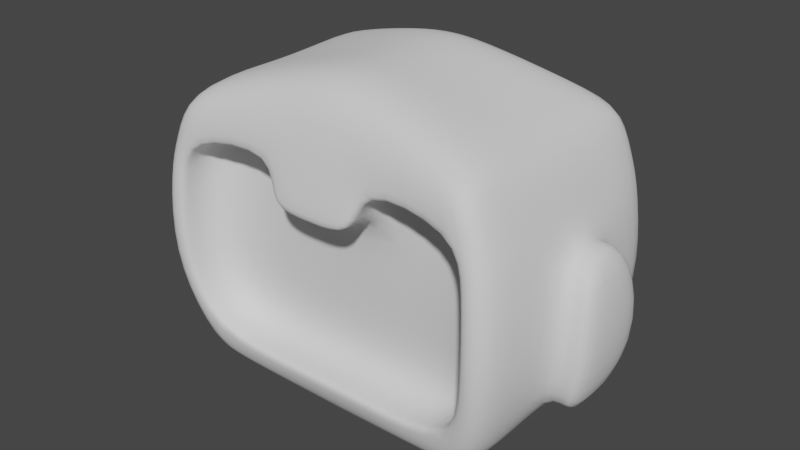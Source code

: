 # Source: Robot03_HeadFaceEars.blend  (saved by Blender 2.92.15; exported with 4.5.12 LTS)
import bpy
from mathutils import Matrix  # noqa: F401  (used for matrix-valued properties, if any)

bpy.ops.wm.read_factory_settings(use_empty=True)
scene = bpy.context.scene
scene.name = 'Scene'

# ---- collections
col_references = bpy.data.collections.new('References'); scene.collection.children.link(col_references)
col_mesh = bpy.data.collections.new('Mesh'); scene.collection.children.link(col_mesh)

# ---- world
world_world = bpy.data.worlds.new('World'); scene.world = world_world
world_world.use_nodes = True; world_world.node_tree.nodes.clear()
_N = world_world.node_tree.nodes; _L = world_world.node_tree.links
n0 = _N.new('ShaderNodeOutputWorld'); n0.name = 'World Output'; n0.location = (300, 300)
n1 = _N.new('ShaderNodeBackground'); n1.name = 'Background'; n1.location = (10, 300)
n1.inputs[0].default_value = (0.05088, 0.05088, 0.05088, 1.0)
_L.new(n1.outputs[0], n0.inputs[0])
n0.is_active_output = True
world_world.color = (0.05088, 0.05088, 0.05088)
world_world.use_sun_shadow = False
world_world.sun_shadow_jitter_overblur = 0.0

# ---- meshes
me_cube_001 = bpy.data.meshes.new('Cube.001')
me_cube_001.from_pydata([(0.0, 0.3705, 1.872), (0.0, -0.3705, 1.872), (0.569, -0.3705, 1.872), (0.569, 0.3705, 1.872), (0.4602, -0.3092, 1.267), (0.484, -0.3526, 2.091), (0.4602, 0.3092, 1.267), (0.484, 0.3573, 2.101), (0.0, 0.267, 1.212), (0.0, 0.2914, 2.244), (0.0, -0.267, 1.212), (0.0, -0.2867, 2.234), (0.527, 0.3323, 1.37), (0.527, -0.3323, 1.37), (0.0, -0.3323, 1.37), (0.0, 0.3323, 1.37), (0.5812, 0.3808, 1.619), (0.5812, -0.3808, 1.619), (0.0, -0.3487, 1.873), (0.0, 0.3808, 1.619), (0.478, 0.3705, 1.872), (0.478, -0.3705, 1.872), (0.4067, 0.34, 2.159), (0.2906, -0.2899, 1.236), (0.2906, 0.2899, 1.236), (0.4067, -0.3354, 2.149), (0.4426, -0.3323, 1.37), (0.4426, 0.3323, 1.37), (0.4882, -0.3808, 1.619), (0.4882, 0.3808, 1.619), (0.1491, -0.3705, 1.872), (0.08789, 0.267, 1.214), (0.1277, -0.2863, 2.221), (0.1381, -0.3323, 1.37), (0.4495, -0.3346, 1.983), (0.1491, 0.3705, 1.872), (0.1277, 0.291, 2.231), (0.08789, -0.267, 1.214), (0.1381, 0.3323, 1.37), (0.1523, 0.3808, 1.619), (0.4602, 0.0, 1.27), (0.484, 0.0, 2.086), (0.5747, 0.0, 1.854), (0.0, 0.0, 2.234), (0.0, 0.0, 1.213), (0.549, 0.0, 1.44), (0.4067, 0.0, 2.145), (0.2906, 0.0, 1.242), (0.08789, 0.0, 1.215), (0.1277, 0.0, 2.219), (0.0, -0.337, 2.017), (0.535, -0.3634, 1.96), (0.0, 0.3389, 2.021), (0.535, 0.3652, 1.964), (0.4494, -0.3565, 1.983), (0.4494, 0.3583, 1.987), (0.1406, 0.3387, 2.016), (0.1406, -0.3368, 2.012), (0.5384, 0.0, 1.968), (0.1499, -0.205, 1.876), (0.0, -0.205, 1.876), (0.0, -0.2152, 1.623), (0.0, -0.1668, 1.374), (0.1389, -0.1668, 1.374), (0.1531, -0.2152, 1.623), (0.4889, -0.2152, 1.623), (0.4434, -0.1668, 1.374), (0.4787, -0.205, 1.876), (0.4502, -0.1909, 1.987), (0.1413, -0.1713, 2.016), (0.1407, -0.315, 2.012), (0.4883, -0.359, 1.62), (0.4781, -0.3487, 1.873), (0.1492, -0.3487, 1.873), (0.1382, -0.3105, 1.37), (0.0, -0.3105, 1.37), (0.4427, -0.3105, 1.37), (0.484, -0.09853, 2.087), (0.578, -0.05794, 1.832), (0.0, -0.08012, 2.234), (0.0, -0.07461, 1.213), (0.552, -0.06714, 1.451), (0.5927, -0.08764, 1.628), (0.4067, -0.09371, 2.146), (0.2906, -0.08101, 1.24), (0.08789, -0.07461, 1.215), (0.1277, -0.08001, 2.219), (0.4602, -0.08639, 1.269), (0.5374, -0.1015, 1.966), (0.4602, 0.1251, 1.269), (0.484, 0.1446, 2.092), (0.5738, 0.05468, 1.838), (0.0, 0.1179, 2.238), (0.0, 0.1081, 1.213), (0.5517, 0.08483, 1.455), (0.5907, 0.1722, 1.626), (0.4067, 0.1376, 2.15), (0.2906, 0.1173, 1.24), (0.08789, 0.1081, 1.215), (0.1277, 0.1178, 2.224), (0.537, 0.1478, 1.967), (0.6602, 0.1034, 1.898), (0.6611, -0.004057, 1.908), (0.6346, 0.1505, 1.405), (0.6315, -0.004057, 1.372), (0.6796, 0.2338, 1.603), (0.7053, -0.004057, 1.609), (0.665, -0.1224, 1.876), (0.6349, -0.1268, 1.4), (0.6819, -0.151, 1.605)], [], [(37, 33, 14, 10), (55, 22, 7, 53), (88, 77, 5, 51), (29, 20, 3, 16), (84, 87, 4, 23), (82, 78, 2, 17), (86, 79, 11, 32), (87, 81, 13, 4), (57, 32, 11, 50), (75, 74, 63, 62), (24, 27, 12, 6), (70, 73, 59, 69), (81, 82, 17, 13), (27, 29, 16, 12), (38, 39, 29, 27), (13, 17, 28, 26), (31, 38, 27, 24), (17, 2, 21, 28), (51, 5, 25, 54), (77, 83, 25, 5), (85, 84, 23, 37), (39, 35, 20, 29), (56, 36, 22, 55), (4, 13, 26, 23), (52, 9, 36, 56), (19, 0, 35, 39), (80, 85, 37, 10), (8, 15, 38, 31), (15, 19, 39, 38), (73, 18, 60, 59), (34, 70, 69, 68), (54, 25, 32, 57), (83, 86, 32, 25), (23, 26, 33, 37), (96, 99, 49, 46), (93, 98, 48, 44), (98, 97, 47, 48), (90, 96, 46, 41), (42, 78, 107, 102), (89, 94, 45, 40), (99, 92, 43, 49), (95, 91, 101, 105), (97, 89, 40, 47), (100, 90, 41, 58), (91, 100, 58, 42), (71, 72, 67, 65), (0, 52, 56, 35), (35, 56, 55, 20), (2, 51, 54, 21), (30, 57, 50, 1), (78, 88, 51, 2), (20, 55, 53, 3), (64, 59, 60, 61), (63, 64, 61, 62), (66, 65, 64, 63), (65, 67, 59, 64), (67, 68, 69, 59), (72, 34, 68, 67), (76, 71, 65, 66), (74, 76, 66, 63), (33, 26, 76, 74), (26, 28, 71, 76), (21, 54, 34, 72), (28, 21, 72, 71), (54, 57, 70, 34), (30, 1, 18, 73), (57, 30, 73, 70), (14, 33, 74, 75), (42, 58, 88, 78), (46, 49, 86, 83), (44, 48, 85, 80), (48, 47, 84, 85), (41, 46, 83, 77), (91, 42, 102, 101), (40, 45, 81, 87), (49, 43, 79, 86), (78, 82, 109, 107), (47, 40, 87, 84), (58, 41, 77, 88), (3, 53, 100, 91), (53, 7, 90, 100), (24, 6, 89, 97), (16, 3, 91, 95), (36, 9, 92, 99), (6, 12, 94, 89), (12, 16, 95, 94), (7, 22, 96, 90), (31, 24, 97, 98), (8, 31, 98, 93), (22, 36, 99, 96), (103, 105, 106, 104), (105, 101, 102, 106), (104, 106, 109, 108), (106, 102, 107, 109), (45, 94, 103, 104), (94, 95, 105, 103), (82, 81, 108, 109), (81, 45, 104, 108)])
me_cube_001.polygons.foreach_set('use_smooth', [True] * 98)
_uv = me_cube_001.uv_layers.new(name='UVMap')
_uv.uv.foreach_set('vector', [0.375, 0.8421, 0.4118, 0.8421, 0.4118, 0.8748, 0.375, 0.8748, 0.574, 0.48, 0.625, 0.48, 0.625, 0.5, 0.574, 0.5, 0.574, 0.6599, 0.625, 0.6599, 0.625, 0.75, 0.574, 0.75, 0.4754, 0.48, 0.5399, 0.48, 0.5399, 0.5, 0.4754, 0.5, 0.355, 0.6599, 0.375, 0.6599, 0.375, 0.75, 0.355, 0.75, 0.4754, 0.6599, 0.526, 0.6443, 0.5399, 0.75, 0.4754, 0.75, 0.7171, 0.6599, 0.7498, 0.6599, 0.7498, 0.75, 0.7171, 0.75, 0.375, 0.6599, 0.431, 0.6599, 0.4118, 0.75, 0.375, 0.75, 0.574, 0.8421, 0.625, 0.8421, 0.625, 0.8748, 0.574, 0.8748, 0.4118, 0.8748, 0.4118, 0.8421, 0.4118, 0.8421, 0.4118, 0.8748, 0.375, 0.48, 0.4118, 0.48, 0.4118, 0.5, 0.375, 0.5, 0.574, 0.8421, 0.5399, 0.8421, 0.5399, 0.8421, 0.574, 0.8421, 0.431, 0.6599, 0.4754, 0.6599, 0.4754, 0.75, 0.4118, 0.75, 0.4118, 0.48, 0.4754, 0.48, 0.4754, 0.5, 0.4118, 0.5, 0.4118, 0.4079, 0.4754, 0.4079, 0.4754, 0.48, 0.4118, 0.48, 0.4118, 0.75, 0.4754, 0.75, 0.4754, 0.77, 0.4118, 0.77, 0.375, 0.4079, 0.4118, 0.4079, 0.4118, 0.48, 0.375, 0.48, 0.4754, 0.75, 0.5399, 0.75, 0.5399, 0.77, 0.4754, 0.77, 0.574, 0.75, 0.625, 0.75, 0.625, 0.77, 0.574, 0.77, 0.625, 0.6599, 0.645, 0.6599, 0.645, 0.75, 0.625, 0.75, 0.2829, 0.6599, 0.355, 0.6599, 0.355, 0.75, 0.2829, 0.75, 0.4754, 0.4079, 0.5399, 0.4079, 0.5399, 0.48, 0.4754, 0.48, 0.574, 0.4079, 0.625, 0.4079, 0.625, 0.48, 0.574, 0.48, 0.375, 0.75, 0.4118, 0.75, 0.4118, 0.77, 0.375, 0.77, 0.574, 0.3752, 0.625, 0.3752, 0.625, 0.4079, 0.574, 0.4079, 0.4754, 0.3752, 0.5399, 0.3752, 0.5399, 0.4079, 0.4754, 0.4079, 0.2502, 0.6599, 0.2829, 0.6599, 0.2829, 0.75, 0.2502, 0.75, 0.375, 0.3752, 0.4118, 0.3752, 0.4118, 0.4079, 0.375, 0.4079, 0.4118, 0.3752, 0.4754, 0.3752, 0.4754, 0.4079, 0.4118, 0.4079, 0.5399, 0.8421, 0.5399, 0.8748, 0.5399, 0.8748, 0.5399, 0.8421, 0.574, 0.77, 0.574, 0.8421, 0.574, 0.8421, 0.574, 0.77, 0.574, 0.77, 0.625, 0.77, 0.625, 0.8421, 0.574, 0.8421, 0.645, 0.6599, 0.7171, 0.6599, 0.7171, 0.75, 0.645, 0.75, 0.375, 0.77, 0.4118, 0.77, 0.4118, 0.8421, 0.375, 0.8421, 0.645, 0.5744, 0.7171, 0.5744, 0.7171, 0.625, 0.645, 0.625, 0.2502, 0.5744, 0.2829, 0.5744, 0.2829, 0.625, 0.2502, 0.625, 0.2829, 0.5744, 0.355, 0.5744, 0.355, 0.625, 0.2829, 0.625, 0.625, 0.5744, 0.645, 0.5744, 0.645, 0.625, 0.625, 0.625, 0.5399, 0.625, 0.526, 0.6443, 0.526, 0.6443, 0.5399, 0.625, 0.375, 0.5744, 0.4323, 0.5744, 0.4242, 0.625, 0.375, 0.625, 0.7171, 0.5744, 0.7498, 0.5744, 0.7498, 0.625, 0.7171, 0.625, 0.4754, 0.5744, 0.5399, 0.6066, 0.5399, 0.6066, 0.4754, 0.5744, 0.355, 0.5744, 0.375, 0.5744, 0.375, 0.625, 0.355, 0.625, 0.574, 0.5744, 0.625, 0.5744, 0.625, 0.625, 0.574, 0.625, 0.5399, 0.6066, 0.574, 0.5744, 0.574, 0.625, 0.5399, 0.625, 0.4754, 0.77, 0.5399, 0.77, 0.5399, 0.77, 0.4754, 0.77, 0.5399, 0.3752, 0.574, 0.3752, 0.574, 0.4079, 0.5399, 0.4079, 0.5399, 0.4079, 0.574, 0.4079, 0.574, 0.48, 0.5399, 0.48, 0.5399, 0.75, 0.574, 0.75, 0.574, 0.77, 0.5399, 0.77, 0.5399, 0.8421, 0.574, 0.8421, 0.574, 0.8748, 0.5399, 0.8748, 0.526, 0.6443, 0.574, 0.6599, 0.574, 0.75, 0.5399, 0.75, 0.5399, 0.48, 0.574, 0.48, 0.574, 0.5, 0.5399, 0.5, 0.4754, 0.8421, 0.5399, 0.8421, 0.5399, 0.8748, 0.4754, 0.8748, 0.4118, 0.8421, 0.4754, 0.8421, 0.4754, 0.8748, 0.4118, 0.8748, 0.4118, 0.77, 0.4754, 0.77, 0.4754, 0.8421, 0.4118, 0.8421, 0.4754, 0.77, 0.5399, 0.77, 0.5399, 0.8421, 0.4754, 0.8421, 0.5399, 0.77, 0.574, 0.77, 0.574, 0.8421, 0.5399, 0.8421, 0.5399, 0.77, 0.574, 0.77, 0.574, 0.77, 0.5399, 0.77, 0.4118, 0.77, 0.4754, 0.77, 0.4754, 0.77, 0.4118, 0.77, 0.4118, 0.8421, 0.4118, 0.77, 0.4118, 0.77, 0.4118, 0.8421, 0.4118, 0.8421, 0.4118, 0.77, 0.4118, 0.77, 0.4118, 0.8421, 0.4118, 0.77, 0.4754, 0.77, 0.4754, 0.77, 0.4118, 0.77, 0.5399, 0.77, 0.574, 0.77, 0.574, 0.77, 0.5399, 0.77, 0.4754, 0.77, 0.5399, 0.77, 0.5399, 0.77, 0.4754, 0.77, 0.574, 0.77, 0.574, 0.8421, 0.574, 0.8421, 0.574, 0.77, 0.5399, 0.8421, 0.5399, 0.8748, 0.5399, 0.8748, 0.5399, 0.8421, 0.574, 0.8421, 0.5399, 0.8421, 0.5399, 0.8421, 0.574, 0.8421, 0.4118, 0.8748, 0.4118, 0.8421, 0.4118, 0.8421, 0.4118, 0.8748, 0.5399, 0.625, 0.574, 0.625, 0.574, 0.6599, 0.526, 0.6443, 0.645, 0.625, 0.7171, 0.625, 0.7171, 0.6599, 0.645, 0.6599, 0.2502, 0.625, 0.2829, 0.625, 0.2829, 0.6599, 0.2502, 0.6599, 0.2829, 0.625, 0.355, 0.625, 0.355, 0.6599, 0.2829, 0.6599, 0.625, 0.625, 0.645, 0.625, 0.645, 0.6599, 0.625, 0.6599, 0.5399, 0.6066, 0.5399, 0.625, 0.5399, 0.625, 0.5399, 0.6066, 0.375, 0.625, 0.4242, 0.625, 0.431, 0.6599, 0.375, 0.6599, 0.7171, 0.625, 0.7498, 0.625, 0.7498, 0.6599, 0.7171, 0.6599, 0.526, 0.6443, 0.4754, 0.6599, 0.4754, 0.6599, 0.526, 0.6443, 0.355, 0.625, 0.375, 0.625, 0.375, 0.6599, 0.355, 0.6599, 0.574, 0.625, 0.625, 0.625, 0.625, 0.6599, 0.574, 0.6599, 0.5399, 0.5, 0.574, 0.5, 0.574, 0.5744, 0.5399, 0.6066, 0.574, 0.5, 0.625, 0.5, 0.625, 0.5744, 0.574, 0.5744, 0.355, 0.5, 0.375, 0.5, 0.375, 0.5744, 0.355, 0.5744, 0.4754, 0.5, 0.5399, 0.5, 0.5399, 0.6066, 0.4754, 0.5744, 0.7171, 0.5, 0.7498, 0.5, 0.7498, 0.5744, 0.7171, 0.5744, 0.375, 0.5, 0.4118, 0.5, 0.4323, 0.5744, 0.375, 0.5744, 0.4118, 0.5, 0.4754, 0.5, 0.4754, 0.5744, 0.4323, 0.5744, 0.625, 0.5, 0.645, 0.5, 0.645, 0.5744, 0.625, 0.5744, 0.2829, 0.5, 0.355, 0.5, 0.355, 0.5744, 0.2829, 0.5744, 0.2502, 0.5, 0.2829, 0.5, 0.2829, 0.5744, 0.2502, 0.5744, 0.645, 0.5, 0.7171, 0.5, 0.7171, 0.5744, 0.645, 0.5744, 0.4323, 0.5744, 0.4754, 0.5744, 0.4754, 0.625, 0.4242, 0.625, 0.4754, 0.5744, 0.5399, 0.6066, 0.5399, 0.625, 0.4754, 0.625, 0.4242, 0.625, 0.4754, 0.625, 0.4754, 0.6599, 0.431, 0.6599, 0.4754, 0.625, 0.5399, 0.625, 0.526, 0.6443, 0.4754, 0.6599, 0.4242, 0.625, 0.4323, 0.5744, 0.4323, 0.5744, 0.4242, 0.625, 0.4323, 0.5744, 0.4754, 0.5744, 0.4754, 0.5744, 0.4323, 0.5744, 0.4754, 0.6599, 0.431, 0.6599, 0.431, 0.6599, 0.4754, 0.6599, 0.431, 0.6599, 0.4242, 0.625, 0.4242, 0.625, 0.431, 0.6599])
me_cube_001.use_remesh_fix_poles = True
me_cube_001.use_remesh_preserve_attributes = False
me_cube_001.use_mirror_vertex_groups = False
me_cube_001.update()

# ---- objects
ob_front = bpy.data.objects.new('Front', None)
ob_side = bpy.data.objects.new('Side', None)
ob_cube = bpy.data.objects.new('Cube', me_cube_001)

# ---- transforms, parenting, visibility, modifiers, constraints
ob_front.location = (1.543, 3.051, 1.271)
ob_front.rotation_euler = (1.571, -0.0, -0.0)
ob_front.empty_display_type = 'IMAGE'
ob_front.empty_display_size = 5.0
ob_front.use_empty_image_alpha = True
ob_front.empty_image_side = 'FRONT'
ob_front.color = (1.0, 1.0, 1.0, 0.7)
ob_front.lineart.crease_threshold = 0.0
ob_side.location = (-2.264, -0.0145, 1.271)
ob_side.rotation_euler = (1.571, -0.0, 1.571)
ob_side.empty_display_type = 'IMAGE'
ob_side.empty_display_size = 5.0
ob_side.use_empty_image_alpha = True
ob_side.empty_image_side = 'FRONT'
ob_side.color = (1.0, 1.0, 1.0, 0.7)
ob_side.lineart.crease_threshold = 0.0
ob_cube.location = (0.0, 0.0, 0.0)
ob_cube.lineart.crease_threshold = 0.0
_m = ob_cube.modifiers.new('Mirror', 'MIRROR')
_m.use_clip = True
_m = ob_cube.modifiers.new('Subdivision', 'SUBSURF')
_m.uv_smooth = 'PRESERVE_CORNERS'
_m.levels = 2

# ---- collection membership
col_references.objects.link(ob_front)
col_references.objects.link(ob_side)
col_mesh.objects.link(ob_cube)

# ---- scene / render settings (as saved in the file)
scene.frame_start = 1; scene.frame_end = 250; scene.frame_set(0)
scene.render.engine = 'BLENDER_EEVEE_NEXT'
scene.cycles.use_denoising = False
scene.cycles.samples = 128
scene.cycles.sampling_pattern = 'TABULATED_SOBOL'
scene.cycles.use_adaptive_sampling = False
scene.cycles.use_light_tree = False
scene.view_settings.view_transform = 'Filmic'
bpy.context.view_layer.update()

# ---- added for rendering (the .blend has no active camera and no usable light): camera, sun
cam_auto = bpy.data.cameras.new('AutoCamera')
cam_auto.lens = 50.0
cam_auto.sensor_width = 36.0
cam_auto.clip_end = 1000.0
ob_auto_camera = bpy.data.objects.new('AutoCamera', cam_auto)
scene.collection.objects.link(ob_auto_camera)
ob_auto_camera.location = (1.76415, -2.11698, 3.13909)
ob_auto_camera.rotation_euler = (1.09748, -7.21219e-08, 0.694738)
scene.camera = ob_auto_camera
light_auto_sun = bpy.data.lights.new('AutoSun', 'SUN')
light_auto_sun.energy = 3.0
light_auto_sun.angle = 0.0523599
ob_auto_sun = bpy.data.objects.new('AutoSun', light_auto_sun)
scene.collection.objects.link(ob_auto_sun)
ob_auto_sun.rotation_euler = (0.872665, 0.174533, 0.523599)
bpy.context.view_layer.update()
